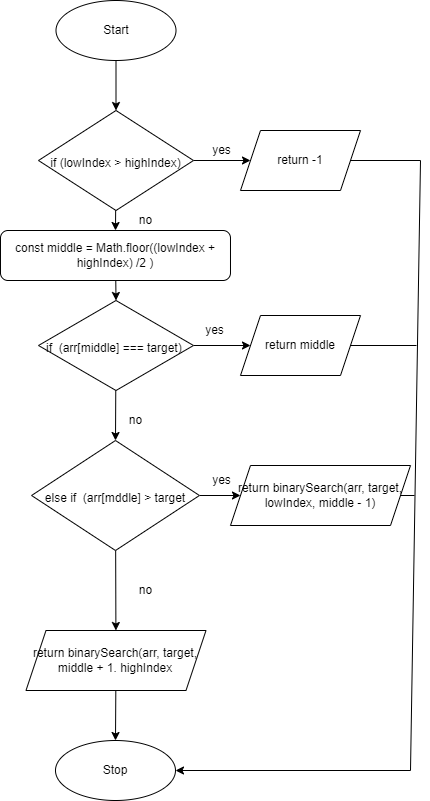

The diagram above was exported from draw.io. Its source (the exported page's mxGraphModel, read from the mxfile embedded in the PNG):
<mxGraphModel dx="1086" dy="700" grid="1" gridSize="10" guides="1" tooltips="1" connect="1" arrows="1" fold="1" page="1" pageScale="1" pageWidth="827" pageHeight="1169" math="0" shadow="0">
  <root>
    <mxCell id="0" />
    <mxCell id="1" parent="0" />
    <mxCell id="2" style="edgeStyle=none;html=1;entryX=0.5;entryY=0;entryDx=0;entryDy=0;" parent="1" source="3" target="7" edge="1">
      <mxGeometry relative="1" as="geometry" />
    </mxCell>
    <mxCell id="3" value="Start" style="ellipse;whiteSpace=wrap;html=1;" parent="1" vertex="1">
      <mxGeometry x="515.5" y="320" width="120" height="60" as="geometry" />
    </mxCell>
    <mxCell id="4" value="Stop" style="ellipse;whiteSpace=wrap;html=1;" parent="1" vertex="1">
      <mxGeometry x="514.99" y="1060" width="120" height="60" as="geometry" />
    </mxCell>
    <mxCell id="5" style="edgeStyle=none;html=1;entryX=0;entryY=0.5;entryDx=0;entryDy=0;" parent="1" source="7" target="21" edge="1">
      <mxGeometry relative="1" as="geometry" />
    </mxCell>
    <mxCell id="6" style="edgeStyle=none;html=1;entryX=0.5;entryY=0;entryDx=0;entryDy=0;" parent="1" source="7" target="23" edge="1">
      <mxGeometry relative="1" as="geometry" />
    </mxCell>
    <mxCell id="7" value="&lt;font style=&quot;font-size: 12px&quot;&gt;if (lowIndex &amp;gt; highIndex)&lt;/font&gt;" style="rhombus;whiteSpace=wrap;html=1;fontSize=22;" parent="1" vertex="1">
      <mxGeometry x="498" y="430" width="155" height="100" as="geometry" />
    </mxCell>
    <mxCell id="8" value="no" style="text;html=1;align=center;verticalAlign=middle;resizable=0;points=[];autosize=1;strokeColor=none;fillColor=none;fontSize=12;" parent="1" vertex="1">
      <mxGeometry x="590" y="530" width="30" height="20" as="geometry" />
    </mxCell>
    <mxCell id="9" value="yes" style="text;html=1;align=center;verticalAlign=middle;resizable=0;points=[];autosize=1;strokeColor=none;fillColor=none;fontSize=12;" parent="1" vertex="1">
      <mxGeometry x="665.5" y="460" width="30" height="20" as="geometry" />
    </mxCell>
    <mxCell id="10" style="edgeStyle=none;html=1;entryX=0.5;entryY=0;entryDx=0;entryDy=0;" parent="1" source="12" target="15" edge="1">
      <mxGeometry relative="1" as="geometry" />
    </mxCell>
    <mxCell id="11" style="edgeStyle=none;html=1;entryX=0;entryY=0.5;entryDx=0;entryDy=0;" parent="1" source="12" target="25" edge="1">
      <mxGeometry relative="1" as="geometry" />
    </mxCell>
    <mxCell id="12" value="&lt;font style=&quot;font-size: 12px&quot;&gt;if&amp;nbsp; (arr[middle] === target)&amp;nbsp;&lt;/font&gt;" style="rhombus;whiteSpace=wrap;html=1;fontSize=22;" parent="1" vertex="1">
      <mxGeometry x="498" y="620" width="155" height="90" as="geometry" />
    </mxCell>
    <mxCell id="13" style="edgeStyle=none;html=1;entryX=0;entryY=0.5;entryDx=0;entryDy=0;" parent="1" source="15" target="27" edge="1">
      <mxGeometry relative="1" as="geometry" />
    </mxCell>
    <mxCell id="14" value="" style="edgeStyle=none;html=1;" parent="1" source="15" target="29" edge="1">
      <mxGeometry relative="1" as="geometry" />
    </mxCell>
    <mxCell id="15" value="&lt;font style=&quot;font-size: 12px&quot;&gt;else if&amp;nbsp; (arr[mddle] &amp;gt; target&lt;/font&gt;" style="rhombus;whiteSpace=wrap;html=1;fontSize=22;" parent="1" vertex="1">
      <mxGeometry x="491.06" y="760" width="167.87" height="110" as="geometry" />
    </mxCell>
    <mxCell id="16" value="no" style="text;html=1;align=center;verticalAlign=middle;resizable=0;points=[];autosize=1;strokeColor=none;fillColor=none;fontSize=12;" parent="1" vertex="1">
      <mxGeometry x="580" y="730" width="30" height="20" as="geometry" />
    </mxCell>
    <mxCell id="17" value="no" style="text;html=1;align=center;verticalAlign=middle;resizable=0;points=[];autosize=1;strokeColor=none;fillColor=none;fontSize=12;" parent="1" vertex="1">
      <mxGeometry x="590" y="900" width="30" height="20" as="geometry" />
    </mxCell>
    <mxCell id="18" value="yes" style="text;html=1;align=center;verticalAlign=middle;resizable=0;points=[];autosize=1;strokeColor=none;fillColor=none;fontSize=12;" parent="1" vertex="1">
      <mxGeometry x="658.93" y="640" width="30" height="20" as="geometry" />
    </mxCell>
    <mxCell id="19" value="yes" style="text;html=1;align=center;verticalAlign=middle;resizable=0;points=[];autosize=1;strokeColor=none;fillColor=none;fontSize=12;" parent="1" vertex="1">
      <mxGeometry x="665.5" y="790" width="30" height="20" as="geometry" />
    </mxCell>
    <mxCell id="20" style="edgeStyle=none;html=1;entryX=1;entryY=0.5;entryDx=0;entryDy=0;rounded=0;" parent="1" source="21" target="4" edge="1">
      <mxGeometry relative="1" as="geometry">
        <Array as="points">
          <mxPoint x="880" y="480" />
          <mxPoint x="870" y="1090" />
        </Array>
      </mxGeometry>
    </mxCell>
    <mxCell id="21" value="return -1" style="shape=parallelogram;perimeter=parallelogramPerimeter;whiteSpace=wrap;html=1;fixedSize=1;" parent="1" vertex="1">
      <mxGeometry x="700" y="450" width="120" height="60" as="geometry" />
    </mxCell>
    <mxCell id="22" style="edgeStyle=none;html=1;entryX=0.5;entryY=0;entryDx=0;entryDy=0;" parent="1" source="23" target="12" edge="1">
      <mxGeometry relative="1" as="geometry" />
    </mxCell>
    <mxCell id="23" value="const middle = Math.floor((lowIndex + highIndex) /2 )" style="rounded=1;whiteSpace=wrap;html=1;" parent="1" vertex="1">
      <mxGeometry x="459.99" y="550" width="230" height="50" as="geometry" />
    </mxCell>
    <mxCell id="24" style="edgeStyle=none;rounded=0;html=1;endArrow=none;endFill=0;" parent="1" source="25" edge="1">
      <mxGeometry relative="1" as="geometry">
        <mxPoint x="876" y="665" as="targetPoint" />
      </mxGeometry>
    </mxCell>
    <mxCell id="25" value="return middle" style="shape=parallelogram;perimeter=parallelogramPerimeter;whiteSpace=wrap;html=1;fixedSize=1;" parent="1" vertex="1">
      <mxGeometry x="700" y="635" width="120" height="60" as="geometry" />
    </mxCell>
    <mxCell id="26" style="edgeStyle=none;rounded=0;html=1;endArrow=none;endFill=0;" parent="1" source="27" edge="1">
      <mxGeometry relative="1" as="geometry">
        <mxPoint x="874" y="815" as="targetPoint" />
      </mxGeometry>
    </mxCell>
    <mxCell id="27" value="return binarySearch(arr, target, lowIndex, middle - 1)" style="shape=parallelogram;perimeter=parallelogramPerimeter;whiteSpace=wrap;html=1;fixedSize=1;" parent="1" vertex="1">
      <mxGeometry x="689.99" y="785" width="180.01" height="60" as="geometry" />
    </mxCell>
    <mxCell id="28" style="edgeStyle=none;html=1;entryX=0.5;entryY=0;entryDx=0;entryDy=0;" parent="1" source="29" target="4" edge="1">
      <mxGeometry relative="1" as="geometry" />
    </mxCell>
    <mxCell id="29" value="return binarySearch(arr, target, middle + 1. highIndex" style="shape=parallelogram;perimeter=parallelogramPerimeter;whiteSpace=wrap;html=1;fixedSize=1;" parent="1" vertex="1">
      <mxGeometry x="485.49" y="950" width="180.01" height="60" as="geometry" />
    </mxCell>
  </root>
</mxGraphModel>